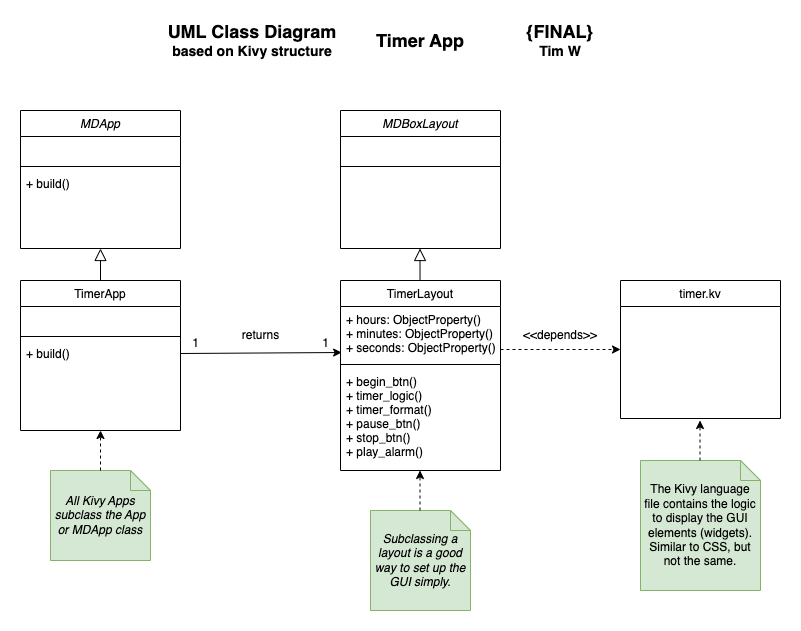

The diagram above was exported from draw.io. Its source (the exported page's mxGraphModel, read from the mxfile embedded in the PNG):
<mxGraphModel dx="806" dy="994" grid="1" gridSize="10" guides="1" tooltips="1" connect="1" arrows="1" fold="1" page="1" pageScale="1" pageWidth="827" pageHeight="1169" math="0" shadow="0">
  <root>
    <mxCell id="WIyWlLk6GJQsqaUBKTNV-0" />
    <mxCell id="WIyWlLk6GJQsqaUBKTNV-1" parent="WIyWlLk6GJQsqaUBKTNV-0" />
    <mxCell id="zkfFHV4jXpPFQw0GAbJ--0" value="TimerApp" style="swimlane;fontStyle=0;align=center;verticalAlign=top;childLayout=stackLayout;horizontal=1;startSize=26;horizontalStack=0;resizeParent=1;resizeLast=0;collapsible=1;marginBottom=0;rounded=0;shadow=0;strokeWidth=1;" parent="WIyWlLk6GJQsqaUBKTNV-1" vertex="1">
      <mxGeometry x="40" y="270" width="160" height="150" as="geometry">
        <mxRectangle x="230" y="140" width="160" height="26" as="alternateBounds" />
      </mxGeometry>
    </mxCell>
    <mxCell id="zkfFHV4jXpPFQw0GAbJ--1" value=" " style="text;align=left;verticalAlign=top;spacingLeft=4;spacingRight=4;overflow=hidden;rotatable=0;points=[[0,0.5],[1,0.5]];portConstraint=eastwest;" parent="zkfFHV4jXpPFQw0GAbJ--0" vertex="1">
      <mxGeometry y="26" width="160" height="26" as="geometry" />
    </mxCell>
    <mxCell id="zkfFHV4jXpPFQw0GAbJ--4" value="" style="line;html=1;strokeWidth=1;align=left;verticalAlign=middle;spacingTop=-1;spacingLeft=3;spacingRight=3;rotatable=0;labelPosition=right;points=[];portConstraint=eastwest;" parent="zkfFHV4jXpPFQw0GAbJ--0" vertex="1">
      <mxGeometry y="52" width="160" height="8" as="geometry" />
    </mxCell>
    <mxCell id="zkfFHV4jXpPFQw0GAbJ--5" value="+ build()" style="text;align=left;verticalAlign=top;spacingLeft=4;spacingRight=4;overflow=hidden;rotatable=0;points=[[0,0.5],[1,0.5]];portConstraint=eastwest;" parent="zkfFHV4jXpPFQw0GAbJ--0" vertex="1">
      <mxGeometry y="60" width="160" height="26" as="geometry" />
    </mxCell>
    <mxCell id="zkfFHV4jXpPFQw0GAbJ--6" value="MDApp" style="swimlane;fontStyle=2;align=center;verticalAlign=top;childLayout=stackLayout;horizontal=1;startSize=26;horizontalStack=0;resizeParent=1;resizeLast=0;collapsible=1;marginBottom=0;rounded=0;shadow=0;strokeWidth=1;" parent="WIyWlLk6GJQsqaUBKTNV-1" vertex="1">
      <mxGeometry x="40" y="100" width="160" height="138" as="geometry">
        <mxRectangle x="130" y="380" width="160" height="26" as="alternateBounds" />
      </mxGeometry>
    </mxCell>
    <mxCell id="zkfFHV4jXpPFQw0GAbJ--7" value=" " style="text;align=left;verticalAlign=top;spacingLeft=4;spacingRight=4;overflow=hidden;rotatable=0;points=[[0,0.5],[1,0.5]];portConstraint=eastwest;" parent="zkfFHV4jXpPFQw0GAbJ--6" vertex="1">
      <mxGeometry y="26" width="160" height="26" as="geometry" />
    </mxCell>
    <mxCell id="zkfFHV4jXpPFQw0GAbJ--9" value="" style="line;html=1;strokeWidth=1;align=left;verticalAlign=middle;spacingTop=-1;spacingLeft=3;spacingRight=3;rotatable=0;labelPosition=right;points=[];portConstraint=eastwest;" parent="zkfFHV4jXpPFQw0GAbJ--6" vertex="1">
      <mxGeometry y="52" width="160" height="8" as="geometry" />
    </mxCell>
    <mxCell id="zkfFHV4jXpPFQw0GAbJ--10" value="+ build()" style="text;align=left;verticalAlign=top;spacingLeft=4;spacingRight=4;overflow=hidden;rotatable=0;points=[[0,0.5],[1,0.5]];portConstraint=eastwest;fontStyle=0" parent="zkfFHV4jXpPFQw0GAbJ--6" vertex="1">
      <mxGeometry y="60" width="160" height="26" as="geometry" />
    </mxCell>
    <mxCell id="zkfFHV4jXpPFQw0GAbJ--12" value="" style="endArrow=block;endSize=10;endFill=0;shadow=0;strokeWidth=1;rounded=0;edgeStyle=elbowEdgeStyle;elbow=vertical;exitX=0.5;exitY=0;exitDx=0;exitDy=0;entryX=0.5;entryY=1;entryDx=0;entryDy=0;" parent="WIyWlLk6GJQsqaUBKTNV-1" source="zkfFHV4jXpPFQw0GAbJ--0" target="zkfFHV4jXpPFQw0GAbJ--6" edge="1">
      <mxGeometry width="160" relative="1" as="geometry">
        <mxPoint x="50" y="273" as="sourcePoint" />
        <mxPoint x="50" y="273" as="targetPoint" />
      </mxGeometry>
    </mxCell>
    <mxCell id="8xW47_YbxgEFw7wEXelW-23" value="TimerLayout" style="swimlane;fontStyle=0;align=center;verticalAlign=top;childLayout=stackLayout;horizontal=1;startSize=26;horizontalStack=0;resizeParent=1;resizeLast=0;collapsible=1;marginBottom=0;rounded=0;shadow=0;strokeWidth=1;" parent="WIyWlLk6GJQsqaUBKTNV-1" vertex="1">
      <mxGeometry x="360" y="270" width="160" height="190" as="geometry">
        <mxRectangle x="550" y="140" width="160" height="26" as="alternateBounds" />
      </mxGeometry>
    </mxCell>
    <mxCell id="8xW47_YbxgEFw7wEXelW-24" value="+ hours: ObjectProperty()&#10;+ minutes: ObjectProperty()&#10;+ seconds: ObjectProperty()" style="text;align=left;verticalAlign=top;spacingLeft=4;spacingRight=4;overflow=hidden;rotatable=0;points=[[0,0.5],[1,0.5]];portConstraint=eastwest;rounded=0;shadow=0;html=0;" parent="8xW47_YbxgEFw7wEXelW-23" vertex="1">
      <mxGeometry y="26" width="160" height="54" as="geometry" />
    </mxCell>
    <mxCell id="8xW47_YbxgEFw7wEXelW-26" value="" style="line;html=1;strokeWidth=1;align=left;verticalAlign=middle;spacingTop=-1;spacingLeft=3;spacingRight=3;rotatable=0;labelPosition=right;points=[];portConstraint=eastwest;" parent="8xW47_YbxgEFw7wEXelW-23" vertex="1">
      <mxGeometry y="80" width="160" height="8" as="geometry" />
    </mxCell>
    <mxCell id="8xW47_YbxgEFw7wEXelW-27" value="+ begin_btn()&#10;+ timer_logic()&#10;+ timer_format()&#10;+ pause_btn()&#10;+ stop_btn()&#10;+ play_alarm()&#10;" style="text;align=left;verticalAlign=top;spacingLeft=4;spacingRight=4;overflow=hidden;rotatable=0;points=[[0,0.5],[1,0.5]];portConstraint=eastwest;" parent="8xW47_YbxgEFw7wEXelW-23" vertex="1">
      <mxGeometry y="88" width="160" height="102" as="geometry" />
    </mxCell>
    <mxCell id="8xW47_YbxgEFw7wEXelW-77" value="&lt;b&gt;&lt;font style=&quot;font-size: 18px;&quot;&gt;UML Class Diagram&lt;/font&gt;&lt;font style=&quot;font-size: 14px;&quot;&gt; based on Kivy structure&lt;/font&gt;&lt;/b&gt;" style="text;html=1;strokeColor=none;fillColor=none;align=center;verticalAlign=middle;whiteSpace=wrap;rounded=0;" parent="WIyWlLk6GJQsqaUBKTNV-1" vertex="1">
      <mxGeometry x="184" y="10" width="176" height="40" as="geometry" />
    </mxCell>
    <mxCell id="8xW47_YbxgEFw7wEXelW-78" value="&lt;span style=&quot;font-size: 18px;&quot;&gt;&lt;b&gt;Timer App&lt;/b&gt;&lt;/span&gt;" style="text;html=1;strokeColor=none;fillColor=none;align=center;verticalAlign=middle;whiteSpace=wrap;rounded=0;" parent="WIyWlLk6GJQsqaUBKTNV-1" vertex="1">
      <mxGeometry x="352" y="10" width="176" height="40" as="geometry" />
    </mxCell>
    <mxCell id="8xW47_YbxgEFw7wEXelW-79" value="&lt;b style=&quot;&quot;&gt;&lt;span style=&quot;font-size: 18px;&quot;&gt;{FINAL}&lt;/span&gt;&lt;br&gt;&lt;font style=&quot;font-size: 14px;&quot;&gt;Tim W&lt;/font&gt;&lt;br&gt;&lt;/b&gt;" style="text;html=1;strokeColor=none;fillColor=none;align=center;verticalAlign=middle;whiteSpace=wrap;rounded=0;" parent="WIyWlLk6GJQsqaUBKTNV-1" vertex="1">
      <mxGeometry x="492" y="10" width="176" height="40" as="geometry" />
    </mxCell>
    <mxCell id="YaEIGbGnl3fREDWQN5r0-0" value="MDBoxLayout" style="swimlane;fontStyle=2;align=center;verticalAlign=top;childLayout=stackLayout;horizontal=1;startSize=26;horizontalStack=0;resizeParent=1;resizeLast=0;collapsible=1;marginBottom=0;rounded=0;shadow=0;strokeWidth=1;" vertex="1" parent="WIyWlLk6GJQsqaUBKTNV-1">
      <mxGeometry x="360" y="100" width="160" height="138" as="geometry">
        <mxRectangle x="130" y="380" width="160" height="26" as="alternateBounds" />
      </mxGeometry>
    </mxCell>
    <mxCell id="YaEIGbGnl3fREDWQN5r0-1" value=" " style="text;align=left;verticalAlign=top;spacingLeft=4;spacingRight=4;overflow=hidden;rotatable=0;points=[[0,0.5],[1,0.5]];portConstraint=eastwest;" vertex="1" parent="YaEIGbGnl3fREDWQN5r0-0">
      <mxGeometry y="26" width="160" height="26" as="geometry" />
    </mxCell>
    <mxCell id="YaEIGbGnl3fREDWQN5r0-2" value="" style="line;html=1;strokeWidth=1;align=left;verticalAlign=middle;spacingTop=-1;spacingLeft=3;spacingRight=3;rotatable=0;labelPosition=right;points=[];portConstraint=eastwest;" vertex="1" parent="YaEIGbGnl3fREDWQN5r0-0">
      <mxGeometry y="52" width="160" height="8" as="geometry" />
    </mxCell>
    <mxCell id="YaEIGbGnl3fREDWQN5r0-4" value="" style="endArrow=block;endSize=10;endFill=0;shadow=0;strokeWidth=1;rounded=0;edgeStyle=elbowEdgeStyle;elbow=vertical;exitX=0.5;exitY=0;exitDx=0;exitDy=0;entryX=0.5;entryY=1;entryDx=0;entryDy=0;" edge="1" parent="WIyWlLk6GJQsqaUBKTNV-1">
      <mxGeometry width="160" relative="1" as="geometry">
        <mxPoint x="439.52" y="270" as="sourcePoint" />
        <mxPoint x="439.52" y="238" as="targetPoint" />
      </mxGeometry>
    </mxCell>
    <mxCell id="YaEIGbGnl3fREDWQN5r0-5" value="timer.kv" style="swimlane;fontStyle=0;align=center;verticalAlign=top;childLayout=stackLayout;horizontal=1;startSize=26;horizontalStack=0;resizeParent=1;resizeLast=0;collapsible=1;marginBottom=0;rounded=0;shadow=0;strokeWidth=1;" vertex="1" parent="WIyWlLk6GJQsqaUBKTNV-1">
      <mxGeometry x="640" y="270" width="160" height="138" as="geometry">
        <mxRectangle x="130" y="380" width="160" height="26" as="alternateBounds" />
      </mxGeometry>
    </mxCell>
    <mxCell id="YaEIGbGnl3fREDWQN5r0-6" value=" " style="text;align=left;verticalAlign=top;spacingLeft=4;spacingRight=4;overflow=hidden;rotatable=0;points=[[0,0.5],[1,0.5]];portConstraint=eastwest;" vertex="1" parent="YaEIGbGnl3fREDWQN5r0-5">
      <mxGeometry y="26" width="160" height="26" as="geometry" />
    </mxCell>
    <mxCell id="YaEIGbGnl3fREDWQN5r0-12" value="" style="endArrow=classic;html=1;rounded=0;entryX=0;entryY=0.5;entryDx=0;entryDy=0;dashed=1;" edge="1" parent="WIyWlLk6GJQsqaUBKTNV-1" target="YaEIGbGnl3fREDWQN5r0-5">
      <mxGeometry width="50" height="50" relative="1" as="geometry">
        <mxPoint x="520" y="339" as="sourcePoint" />
        <mxPoint x="570" y="320" as="targetPoint" />
      </mxGeometry>
    </mxCell>
    <mxCell id="YaEIGbGnl3fREDWQN5r0-13" value="&amp;lt;&amp;lt;depends&amp;gt;&amp;gt;" style="text;html=1;strokeColor=none;fillColor=none;align=center;verticalAlign=middle;whiteSpace=wrap;rounded=0;" vertex="1" parent="WIyWlLk6GJQsqaUBKTNV-1">
      <mxGeometry x="550" y="310" width="60" height="30" as="geometry" />
    </mxCell>
    <mxCell id="YaEIGbGnl3fREDWQN5r0-15" value="&lt;i&gt;All Kivy Apps subclass the App or MDApp class&lt;/i&gt;" style="shape=note;size=20;whiteSpace=wrap;html=1;fillColor=#d5e8d4;strokeColor=#82b366;" vertex="1" parent="WIyWlLk6GJQsqaUBKTNV-1">
      <mxGeometry x="70" y="460" width="100" height="90" as="geometry" />
    </mxCell>
    <mxCell id="YaEIGbGnl3fREDWQN5r0-16" value="" style="endArrow=classic;html=1;rounded=0;exitX=0.5;exitY=0;exitDx=0;exitDy=0;exitPerimeter=0;entryX=0.5;entryY=1;entryDx=0;entryDy=0;dashed=1;" edge="1" parent="WIyWlLk6GJQsqaUBKTNV-1" source="YaEIGbGnl3fREDWQN5r0-15" target="zkfFHV4jXpPFQw0GAbJ--0">
      <mxGeometry width="50" height="50" relative="1" as="geometry">
        <mxPoint x="270" y="420" as="sourcePoint" />
        <mxPoint x="320" y="370" as="targetPoint" />
      </mxGeometry>
    </mxCell>
    <mxCell id="YaEIGbGnl3fREDWQN5r0-17" value="&lt;i&gt;Subclassing a layout is a good way to set up the GUI simply.&lt;/i&gt;" style="shape=note;size=20;whiteSpace=wrap;html=1;fillColor=#d5e8d4;strokeColor=#82b366;" vertex="1" parent="WIyWlLk6GJQsqaUBKTNV-1">
      <mxGeometry x="390" y="500" width="100" height="100" as="geometry" />
    </mxCell>
    <mxCell id="YaEIGbGnl3fREDWQN5r0-18" value="" style="endArrow=classic;html=1;rounded=0;exitX=0.5;exitY=0;exitDx=0;exitDy=0;exitPerimeter=0;entryX=0.5;entryY=1;entryDx=0;entryDy=0;dashed=1;" edge="1" parent="WIyWlLk6GJQsqaUBKTNV-1">
      <mxGeometry width="50" height="50" relative="1" as="geometry">
        <mxPoint x="439.52" y="500" as="sourcePoint" />
        <mxPoint x="439.52" y="460" as="targetPoint" />
      </mxGeometry>
    </mxCell>
    <mxCell id="YaEIGbGnl3fREDWQN5r0-19" value="The Kivy language file contains the logic to display the GUI elements (widgets). Similar to CSS, but not the same." style="shape=note;size=20;whiteSpace=wrap;html=1;fillColor=#d5e8d4;strokeColor=#82b366;" vertex="1" parent="WIyWlLk6GJQsqaUBKTNV-1">
      <mxGeometry x="660" y="450" width="120" height="130" as="geometry" />
    </mxCell>
    <mxCell id="YaEIGbGnl3fREDWQN5r0-20" value="" style="endArrow=classic;html=1;rounded=0;exitX=0.5;exitY=0;exitDx=0;exitDy=0;exitPerimeter=0;entryX=0.5;entryY=1;entryDx=0;entryDy=0;dashed=1;" edge="1" parent="WIyWlLk6GJQsqaUBKTNV-1">
      <mxGeometry width="50" height="50" relative="1" as="geometry">
        <mxPoint x="719.52" y="450" as="sourcePoint" />
        <mxPoint x="719.52" y="410" as="targetPoint" />
      </mxGeometry>
    </mxCell>
    <mxCell id="YaEIGbGnl3fREDWQN5r0-21" value="" style="endArrow=classic;html=1;rounded=0;exitX=1;exitY=0.5;exitDx=0;exitDy=0;entryX=0.007;entryY=0.852;entryDx=0;entryDy=0;entryPerimeter=0;" edge="1" parent="WIyWlLk6GJQsqaUBKTNV-1" source="zkfFHV4jXpPFQw0GAbJ--5" target="8xW47_YbxgEFw7wEXelW-24">
      <mxGeometry width="50" height="50" relative="1" as="geometry">
        <mxPoint x="350" y="370" as="sourcePoint" />
        <mxPoint x="400" y="320" as="targetPoint" />
      </mxGeometry>
    </mxCell>
    <mxCell id="YaEIGbGnl3fREDWQN5r0-22" value="1" style="text;html=1;align=center;verticalAlign=middle;resizable=0;points=[];autosize=1;strokeColor=none;fillColor=none;" vertex="1" parent="WIyWlLk6GJQsqaUBKTNV-1">
      <mxGeometry x="200" y="318" width="30" height="30" as="geometry" />
    </mxCell>
    <mxCell id="YaEIGbGnl3fREDWQN5r0-23" value="1" style="text;html=1;align=center;verticalAlign=middle;resizable=0;points=[];autosize=1;strokeColor=none;fillColor=none;" vertex="1" parent="WIyWlLk6GJQsqaUBKTNV-1">
      <mxGeometry x="330" y="318" width="30" height="30" as="geometry" />
    </mxCell>
    <mxCell id="YaEIGbGnl3fREDWQN5r0-24" value="returns" style="text;html=1;align=center;verticalAlign=middle;resizable=0;points=[];autosize=1;strokeColor=none;fillColor=none;" vertex="1" parent="WIyWlLk6GJQsqaUBKTNV-1">
      <mxGeometry x="250" y="310" width="60" height="30" as="geometry" />
    </mxCell>
  </root>
</mxGraphModel>